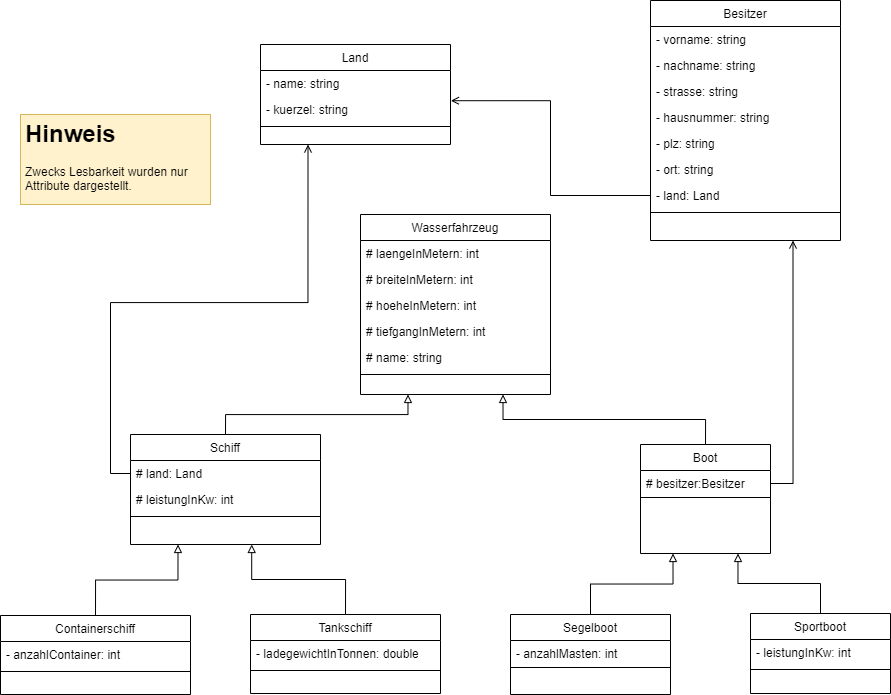

The diagram above was exported from draw.io. Its source (the exported page's mxGraphModel, read from the mxfile embedded in the PNG):
<mxGraphModel dx="1160" dy="943" grid="1" gridSize="10" guides="1" tooltips="1" connect="1" arrows="1" fold="1" page="1" pageScale="1" pageWidth="1169" pageHeight="827" background="#FFFFFF" math="0" shadow="0">
  <root>
    <mxCell id="WIyWlLk6GJQsqaUBKTNV-0" />
    <mxCell id="WIyWlLk6GJQsqaUBKTNV-1" parent="WIyWlLk6GJQsqaUBKTNV-0" />
    <mxCell id="ukn-OB5j_8bon-US_7Lc-0" value="Tankschiff" style="swimlane;fontStyle=0;align=center;verticalAlign=top;childLayout=stackLayout;horizontal=1;startSize=26;horizontalStack=0;resizeParent=1;resizeLast=0;collapsible=1;marginBottom=0;shadow=0;strokeWidth=1;" parent="WIyWlLk6GJQsqaUBKTNV-1" vertex="1">
      <mxGeometry x="380" y="680" width="190" height="79" as="geometry">
        <mxRectangle x="550" y="140" width="160" height="26" as="alternateBounds" />
      </mxGeometry>
    </mxCell>
    <mxCell id="ukn-OB5j_8bon-US_7Lc-10" value="- ladegewichtInTonnen: double" style="text;align=left;verticalAlign=top;spacingLeft=4;spacingRight=4;overflow=hidden;rotatable=0;points=[[0,0.5],[1,0.5]];portConstraint=eastwest;shadow=0;html=0;" parent="ukn-OB5j_8bon-US_7Lc-0" vertex="1">
      <mxGeometry y="26" width="190" height="26" as="geometry" />
    </mxCell>
    <mxCell id="ukn-OB5j_8bon-US_7Lc-6" value="" style="line;html=1;strokeWidth=1;align=left;verticalAlign=middle;spacingTop=-1;spacingLeft=3;spacingRight=3;rotatable=0;labelPosition=right;points=[];portConstraint=eastwest;" parent="ukn-OB5j_8bon-US_7Lc-0" vertex="1">
      <mxGeometry y="52" width="190" height="8" as="geometry" />
    </mxCell>
    <mxCell id="ukn-OB5j_8bon-US_7Lc-73" style="edgeStyle=orthogonalEdgeStyle;orthogonalLoop=1;jettySize=auto;html=1;exitX=0;exitY=0.5;exitDx=0;exitDy=0;endArrow=open;endFill=0;rounded=0;entryX=0.25;entryY=1;entryDx=0;entryDy=0;" parent="WIyWlLk6GJQsqaUBKTNV-1" source="Xi5HLEUsk_7FMj_Wrclb-2" edge="1" target="ukn-OB5j_8bon-US_7Lc-52">
      <mxGeometry relative="1" as="geometry">
        <mxPoint x="450" y="270" as="targetPoint" />
      </mxGeometry>
    </mxCell>
    <mxCell id="ukn-OB5j_8bon-US_7Lc-22" value="Containerschiff" style="swimlane;fontStyle=0;align=center;verticalAlign=top;childLayout=stackLayout;horizontal=1;startSize=26;horizontalStack=0;resizeParent=1;resizeLast=0;collapsible=1;marginBottom=0;shadow=0;strokeWidth=1;" parent="WIyWlLk6GJQsqaUBKTNV-1" vertex="1">
      <mxGeometry x="130" y="681" width="190" height="79" as="geometry">
        <mxRectangle x="550" y="140" width="160" height="26" as="alternateBounds" />
      </mxGeometry>
    </mxCell>
    <mxCell id="ukn-OB5j_8bon-US_7Lc-29" value="- anzahlContainer: int" style="text;align=left;verticalAlign=top;spacingLeft=4;spacingRight=4;overflow=hidden;rotatable=0;points=[[0,0.5],[1,0.5]];portConstraint=eastwest;shadow=0;html=0;" parent="ukn-OB5j_8bon-US_7Lc-22" vertex="1">
      <mxGeometry y="26" width="190" height="26" as="geometry" />
    </mxCell>
    <mxCell id="ukn-OB5j_8bon-US_7Lc-31" value="" style="line;html=1;strokeWidth=1;align=left;verticalAlign=middle;spacingTop=-1;spacingLeft=3;spacingRight=3;rotatable=0;labelPosition=right;points=[];portConstraint=eastwest;" parent="ukn-OB5j_8bon-US_7Lc-22" vertex="1">
      <mxGeometry y="52" width="190" height="8" as="geometry" />
    </mxCell>
    <mxCell id="ukn-OB5j_8bon-US_7Lc-78" style="edgeStyle=orthogonalEdgeStyle;orthogonalLoop=1;jettySize=auto;html=1;exitX=1;exitY=0.5;exitDx=0;exitDy=0;entryX=0.75;entryY=1;entryDx=0;entryDy=0;endArrow=open;endFill=0;rounded=0;" parent="WIyWlLk6GJQsqaUBKTNV-1" source="ukn-OB5j_8bon-US_7Lc-34" target="ukn-OB5j_8bon-US_7Lc-62" edge="1">
      <mxGeometry relative="1" as="geometry" />
    </mxCell>
    <mxCell id="ukn-OB5j_8bon-US_7Lc-32" value="Boot" style="swimlane;fontStyle=0;align=center;verticalAlign=top;childLayout=stackLayout;horizontal=1;startSize=26;horizontalStack=0;resizeParent=1;resizeLast=0;collapsible=1;marginBottom=0;shadow=0;strokeWidth=1;" parent="WIyWlLk6GJQsqaUBKTNV-1" vertex="1">
      <mxGeometry x="770" y="510" width="130" height="109" as="geometry">
        <mxRectangle x="550" y="140" width="160" height="26" as="alternateBounds" />
      </mxGeometry>
    </mxCell>
    <mxCell id="ukn-OB5j_8bon-US_7Lc-34" value="# besitzer:Besitzer" style="text;align=left;verticalAlign=top;spacingLeft=4;spacingRight=4;overflow=hidden;rotatable=0;points=[[0,0.5],[1,0.5]];portConstraint=eastwest;shadow=0;html=0;" parent="ukn-OB5j_8bon-US_7Lc-32" vertex="1">
      <mxGeometry y="26" width="130" height="26" as="geometry" />
    </mxCell>
    <mxCell id="ukn-OB5j_8bon-US_7Lc-41" value="" style="line;html=1;strokeWidth=1;align=left;verticalAlign=middle;spacingTop=-1;spacingLeft=3;spacingRight=3;rotatable=0;labelPosition=right;points=[];portConstraint=eastwest;" parent="ukn-OB5j_8bon-US_7Lc-32" vertex="1">
      <mxGeometry y="52" width="130" height="2" as="geometry" />
    </mxCell>
    <mxCell id="ukn-OB5j_8bon-US_7Lc-42" value="Sportboot" style="swimlane;fontStyle=0;align=center;verticalAlign=top;childLayout=stackLayout;horizontal=1;startSize=26;horizontalStack=0;resizeParent=1;resizeLast=0;collapsible=1;marginBottom=0;shadow=0;strokeWidth=1;" parent="WIyWlLk6GJQsqaUBKTNV-1" vertex="1">
      <mxGeometry x="880" y="679" width="140" height="80" as="geometry">
        <mxRectangle x="550" y="140" width="160" height="26" as="alternateBounds" />
      </mxGeometry>
    </mxCell>
    <mxCell id="ukn-OB5j_8bon-US_7Lc-50" value="- leistungInKw: int" style="text;align=left;verticalAlign=top;spacingLeft=4;spacingRight=4;overflow=hidden;rotatable=0;points=[[0,0.5],[1,0.5]];portConstraint=eastwest;shadow=0;html=0;" parent="ukn-OB5j_8bon-US_7Lc-42" vertex="1">
      <mxGeometry y="26" width="140" height="26" as="geometry" />
    </mxCell>
    <mxCell id="ukn-OB5j_8bon-US_7Lc-51" value="" style="line;html=1;strokeWidth=1;align=left;verticalAlign=middle;spacingTop=-1;spacingLeft=3;spacingRight=3;rotatable=0;labelPosition=right;points=[];portConstraint=eastwest;" parent="ukn-OB5j_8bon-US_7Lc-42" vertex="1">
      <mxGeometry y="52" width="140" height="8" as="geometry" />
    </mxCell>
    <mxCell id="ukn-OB5j_8bon-US_7Lc-52" value="Land" style="swimlane;fontStyle=0;align=center;verticalAlign=top;childLayout=stackLayout;horizontal=1;startSize=26;horizontalStack=0;resizeParent=1;resizeLast=0;collapsible=1;marginBottom=0;shadow=0;strokeWidth=1;" parent="WIyWlLk6GJQsqaUBKTNV-1" vertex="1">
      <mxGeometry x="390" y="110" width="190" height="100" as="geometry">
        <mxRectangle x="550" y="140" width="160" height="26" as="alternateBounds" />
      </mxGeometry>
    </mxCell>
    <mxCell id="ukn-OB5j_8bon-US_7Lc-53" value="- name: string" style="text;align=left;verticalAlign=top;spacingLeft=4;spacingRight=4;overflow=hidden;rotatable=0;points=[[0,0.5],[1,0.5]];portConstraint=eastwest;" parent="ukn-OB5j_8bon-US_7Lc-52" vertex="1">
      <mxGeometry y="26" width="190" height="26" as="geometry" />
    </mxCell>
    <mxCell id="ukn-OB5j_8bon-US_7Lc-54" value="- kuerzel: string" style="text;align=left;verticalAlign=top;spacingLeft=4;spacingRight=4;overflow=hidden;rotatable=0;points=[[0,0.5],[1,0.5]];portConstraint=eastwest;shadow=0;html=0;" parent="ukn-OB5j_8bon-US_7Lc-52" vertex="1">
      <mxGeometry y="52" width="190" height="26" as="geometry" />
    </mxCell>
    <mxCell id="ukn-OB5j_8bon-US_7Lc-61" value="" style="line;html=1;strokeWidth=1;align=left;verticalAlign=middle;spacingTop=-1;spacingLeft=3;spacingRight=3;rotatable=0;labelPosition=right;points=[];portConstraint=eastwest;" parent="ukn-OB5j_8bon-US_7Lc-52" vertex="1">
      <mxGeometry y="78" width="190" height="8" as="geometry" />
    </mxCell>
    <mxCell id="ukn-OB5j_8bon-US_7Lc-62" value="Besitzer" style="swimlane;fontStyle=0;align=center;verticalAlign=top;childLayout=stackLayout;horizontal=1;startSize=26;horizontalStack=0;resizeParent=1;resizeLast=0;collapsible=1;marginBottom=0;shadow=0;strokeWidth=1;" parent="WIyWlLk6GJQsqaUBKTNV-1" vertex="1">
      <mxGeometry x="780" y="66" width="190" height="240" as="geometry">
        <mxRectangle x="550" y="140" width="160" height="26" as="alternateBounds" />
      </mxGeometry>
    </mxCell>
    <mxCell id="ukn-OB5j_8bon-US_7Lc-63" value="- vorname: string" style="text;align=left;verticalAlign=top;spacingLeft=4;spacingRight=4;overflow=hidden;rotatable=0;points=[[0,0.5],[1,0.5]];portConstraint=eastwest;" parent="ukn-OB5j_8bon-US_7Lc-62" vertex="1">
      <mxGeometry y="26" width="190" height="26" as="geometry" />
    </mxCell>
    <mxCell id="ukn-OB5j_8bon-US_7Lc-64" value="- nachname: string" style="text;align=left;verticalAlign=top;spacingLeft=4;spacingRight=4;overflow=hidden;rotatable=0;points=[[0,0.5],[1,0.5]];portConstraint=eastwest;shadow=0;html=0;" parent="ukn-OB5j_8bon-US_7Lc-62" vertex="1">
      <mxGeometry y="52" width="190" height="26" as="geometry" />
    </mxCell>
    <mxCell id="ukn-OB5j_8bon-US_7Lc-65" value="- strasse: string" style="text;align=left;verticalAlign=top;spacingLeft=4;spacingRight=4;overflow=hidden;rotatable=0;points=[[0,0.5],[1,0.5]];portConstraint=eastwest;shadow=0;html=0;" parent="ukn-OB5j_8bon-US_7Lc-62" vertex="1">
      <mxGeometry y="78" width="190" height="26" as="geometry" />
    </mxCell>
    <mxCell id="ukn-OB5j_8bon-US_7Lc-66" value="- hausnummer: string" style="text;align=left;verticalAlign=top;spacingLeft=4;spacingRight=4;overflow=hidden;rotatable=0;points=[[0,0.5],[1,0.5]];portConstraint=eastwest;shadow=0;html=0;" parent="ukn-OB5j_8bon-US_7Lc-62" vertex="1">
      <mxGeometry y="104" width="190" height="26" as="geometry" />
    </mxCell>
    <mxCell id="ukn-OB5j_8bon-US_7Lc-67" value="- plz: string" style="text;align=left;verticalAlign=top;spacingLeft=4;spacingRight=4;overflow=hidden;rotatable=0;points=[[0,0.5],[1,0.5]];portConstraint=eastwest;shadow=0;html=0;" parent="ukn-OB5j_8bon-US_7Lc-62" vertex="1">
      <mxGeometry y="130" width="190" height="26" as="geometry" />
    </mxCell>
    <mxCell id="ukn-OB5j_8bon-US_7Lc-68" value="- ort: string" style="text;align=left;verticalAlign=top;spacingLeft=4;spacingRight=4;overflow=hidden;rotatable=0;points=[[0,0.5],[1,0.5]];portConstraint=eastwest;shadow=0;html=0;" parent="ukn-OB5j_8bon-US_7Lc-62" vertex="1">
      <mxGeometry y="156" width="190" height="26" as="geometry" />
    </mxCell>
    <mxCell id="ukn-OB5j_8bon-US_7Lc-69" value="- land: Land" style="text;align=left;verticalAlign=top;spacingLeft=4;spacingRight=4;overflow=hidden;rotatable=0;points=[[0,0.5],[1,0.5]];portConstraint=eastwest;shadow=0;html=0;" parent="ukn-OB5j_8bon-US_7Lc-62" vertex="1">
      <mxGeometry y="182" width="190" height="26" as="geometry" />
    </mxCell>
    <mxCell id="ukn-OB5j_8bon-US_7Lc-71" value="" style="line;html=1;strokeWidth=1;align=left;verticalAlign=middle;spacingTop=-1;spacingLeft=3;spacingRight=3;rotatable=0;labelPosition=right;points=[];portConstraint=eastwest;" parent="ukn-OB5j_8bon-US_7Lc-62" vertex="1">
      <mxGeometry y="208" width="190" height="8" as="geometry" />
    </mxCell>
    <mxCell id="ukn-OB5j_8bon-US_7Lc-75" style="edgeStyle=orthogonalEdgeStyle;orthogonalLoop=1;jettySize=auto;html=1;exitX=0;exitY=0.5;exitDx=0;exitDy=0;entryX=1.002;entryY=0.162;entryDx=0;entryDy=0;entryPerimeter=0;endArrow=open;endFill=0;rounded=0;" parent="WIyWlLk6GJQsqaUBKTNV-1" source="ukn-OB5j_8bon-US_7Lc-69" target="ukn-OB5j_8bon-US_7Lc-54" edge="1">
      <mxGeometry relative="1" as="geometry" />
    </mxCell>
    <mxCell id="ukn-OB5j_8bon-US_7Lc-87" value="&lt;h1&gt;Hinweis&lt;/h1&gt;&lt;p&gt;Zwecks Lesbarkeit wurden nur Attribute dargestellt.&amp;nbsp;&lt;/p&gt;&lt;p&gt;Jede Klasse enthält Konstruktoren und u jedem Attribut existieren Eigenschaften {get;set;}.&lt;br&gt;&lt;/p&gt;" style="text;html=1;strokeColor=#d6b656;fillColor=#fff2cc;spacing=5;spacingTop=-20;whiteSpace=wrap;overflow=hidden;rounded=0;fillStyle=auto;" parent="WIyWlLk6GJQsqaUBKTNV-1" vertex="1">
      <mxGeometry x="150" y="180" width="190" height="90" as="geometry" />
    </mxCell>
    <mxCell id="Xi5HLEUsk_7FMj_Wrclb-0" value="Schiff" style="swimlane;fontStyle=0;align=center;verticalAlign=top;childLayout=stackLayout;horizontal=1;startSize=26;horizontalStack=0;resizeParent=1;resizeLast=0;collapsible=1;marginBottom=0;shadow=0;strokeWidth=1;" parent="WIyWlLk6GJQsqaUBKTNV-1" vertex="1">
      <mxGeometry x="260" y="500" width="190" height="110" as="geometry">
        <mxRectangle x="550" y="140" width="160" height="26" as="alternateBounds" />
      </mxGeometry>
    </mxCell>
    <mxCell id="Xi5HLEUsk_7FMj_Wrclb-2" value="# land: Land" style="text;align=left;verticalAlign=top;spacingLeft=4;spacingRight=4;overflow=hidden;rotatable=0;points=[[0,0.5],[1,0.5]];portConstraint=eastwest;shadow=0;html=0;" parent="Xi5HLEUsk_7FMj_Wrclb-0" vertex="1">
      <mxGeometry y="26" width="190" height="26" as="geometry" />
    </mxCell>
    <mxCell id="2i3soMa_G42N75PmDBo8-0" value="# leistungInKw: int" style="text;align=left;verticalAlign=top;spacingLeft=4;spacingRight=4;overflow=hidden;rotatable=0;points=[[0,0.5],[1,0.5]];portConstraint=eastwest;shadow=0;html=0;" vertex="1" parent="Xi5HLEUsk_7FMj_Wrclb-0">
      <mxGeometry y="52" width="190" height="26" as="geometry" />
    </mxCell>
    <mxCell id="Xi5HLEUsk_7FMj_Wrclb-9" value="" style="line;html=1;strokeWidth=1;align=left;verticalAlign=middle;spacingTop=-1;spacingLeft=3;spacingRight=3;rotatable=0;labelPosition=right;points=[];portConstraint=eastwest;" parent="Xi5HLEUsk_7FMj_Wrclb-0" vertex="1">
      <mxGeometry y="78" width="190" height="8" as="geometry" />
    </mxCell>
    <mxCell id="Xi5HLEUsk_7FMj_Wrclb-10" value="Wasserfahrzeug" style="swimlane;fontStyle=0;align=center;verticalAlign=top;childLayout=stackLayout;horizontal=1;startSize=26;horizontalStack=0;resizeParent=1;resizeLast=0;collapsible=1;marginBottom=0;shadow=0;strokeWidth=1;" parent="WIyWlLk6GJQsqaUBKTNV-1" vertex="1">
      <mxGeometry x="490" y="280" width="190" height="180" as="geometry">
        <mxRectangle x="550" y="140" width="160" height="26" as="alternateBounds" />
      </mxGeometry>
    </mxCell>
    <mxCell id="Xi5HLEUsk_7FMj_Wrclb-13" value="# laengeInMetern: int" style="text;align=left;verticalAlign=top;spacingLeft=4;spacingRight=4;overflow=hidden;rotatable=0;points=[[0,0.5],[1,0.5]];portConstraint=eastwest;shadow=0;html=0;" parent="Xi5HLEUsk_7FMj_Wrclb-10" vertex="1">
      <mxGeometry y="26" width="190" height="26" as="geometry" />
    </mxCell>
    <mxCell id="Xi5HLEUsk_7FMj_Wrclb-14" value="# breiteInMetern: int" style="text;align=left;verticalAlign=top;spacingLeft=4;spacingRight=4;overflow=hidden;rotatable=0;points=[[0,0.5],[1,0.5]];portConstraint=eastwest;shadow=0;html=0;" parent="Xi5HLEUsk_7FMj_Wrclb-10" vertex="1">
      <mxGeometry y="52" width="190" height="26" as="geometry" />
    </mxCell>
    <mxCell id="Xi5HLEUsk_7FMj_Wrclb-15" value="# hoeheInMetern: int" style="text;align=left;verticalAlign=top;spacingLeft=4;spacingRight=4;overflow=hidden;rotatable=0;points=[[0,0.5],[1,0.5]];portConstraint=eastwest;shadow=0;html=0;" parent="Xi5HLEUsk_7FMj_Wrclb-10" vertex="1">
      <mxGeometry y="78" width="190" height="26" as="geometry" />
    </mxCell>
    <mxCell id="Xi5HLEUsk_7FMj_Wrclb-16" value="# tiefgangInMetern: int" style="text;align=left;verticalAlign=top;spacingLeft=4;spacingRight=4;overflow=hidden;rotatable=0;points=[[0,0.5],[1,0.5]];portConstraint=eastwest;shadow=0;html=0;" parent="Xi5HLEUsk_7FMj_Wrclb-10" vertex="1">
      <mxGeometry y="104" width="190" height="26" as="geometry" />
    </mxCell>
    <mxCell id="Xi5HLEUsk_7FMj_Wrclb-1" value="# name: string" style="text;align=left;verticalAlign=top;spacingLeft=4;spacingRight=4;overflow=hidden;rotatable=0;points=[[0,0.5],[1,0.5]];portConstraint=eastwest;" parent="Xi5HLEUsk_7FMj_Wrclb-10" vertex="1">
      <mxGeometry y="130" width="190" height="26" as="geometry" />
    </mxCell>
    <mxCell id="Xi5HLEUsk_7FMj_Wrclb-19" value="" style="line;html=1;strokeWidth=1;align=left;verticalAlign=middle;spacingTop=-1;spacingLeft=3;spacingRight=3;rotatable=0;labelPosition=right;points=[];portConstraint=eastwest;" parent="Xi5HLEUsk_7FMj_Wrclb-10" vertex="1">
      <mxGeometry y="156" width="190" height="8" as="geometry" />
    </mxCell>
    <mxCell id="Xi5HLEUsk_7FMj_Wrclb-21" value="Segelboot" style="swimlane;fontStyle=0;align=center;verticalAlign=top;childLayout=stackLayout;horizontal=1;startSize=26;horizontalStack=0;resizeParent=1;resizeLast=0;collapsible=1;marginBottom=0;shadow=0;strokeWidth=1;" parent="WIyWlLk6GJQsqaUBKTNV-1" vertex="1">
      <mxGeometry x="640" y="680" width="160" height="80" as="geometry">
        <mxRectangle x="550" y="140" width="160" height="26" as="alternateBounds" />
      </mxGeometry>
    </mxCell>
    <mxCell id="Xi5HLEUsk_7FMj_Wrclb-28" value="- anzahlMasten: int" style="text;align=left;verticalAlign=top;spacingLeft=4;spacingRight=4;overflow=hidden;rotatable=0;points=[[0,0.5],[1,0.5]];portConstraint=eastwest;shadow=0;html=0;" parent="Xi5HLEUsk_7FMj_Wrclb-21" vertex="1">
      <mxGeometry y="26" width="160" height="26" as="geometry" />
    </mxCell>
    <mxCell id="Xi5HLEUsk_7FMj_Wrclb-29" value="" style="line;html=1;strokeWidth=1;align=left;verticalAlign=middle;spacingTop=-1;spacingLeft=3;spacingRight=3;rotatable=0;labelPosition=right;points=[];portConstraint=eastwest;" parent="Xi5HLEUsk_7FMj_Wrclb-21" vertex="1">
      <mxGeometry y="52" width="160" height="2" as="geometry" />
    </mxCell>
    <mxCell id="Xi5HLEUsk_7FMj_Wrclb-30" value="" style="endArrow=block;html=1;rounded=0;exitX=0.5;exitY=0;exitDx=0;exitDy=0;entryX=0.75;entryY=1;entryDx=0;entryDy=0;endFill=0;edgeStyle=orthogonalEdgeStyle;" parent="WIyWlLk6GJQsqaUBKTNV-1" source="ukn-OB5j_8bon-US_7Lc-32" target="Xi5HLEUsk_7FMj_Wrclb-10" edge="1">
      <mxGeometry width="50" height="50" relative="1" as="geometry">
        <mxPoint x="550" y="710" as="sourcePoint" />
        <mxPoint x="632.5" y="510" as="targetPoint" />
      </mxGeometry>
    </mxCell>
    <mxCell id="Xi5HLEUsk_7FMj_Wrclb-31" value="" style="endArrow=block;html=1;rounded=0;exitX=0.5;exitY=0;exitDx=0;exitDy=0;entryX=0.25;entryY=1;entryDx=0;entryDy=0;endFill=0;edgeStyle=orthogonalEdgeStyle;" parent="WIyWlLk6GJQsqaUBKTNV-1" source="Xi5HLEUsk_7FMj_Wrclb-0" target="Xi5HLEUsk_7FMj_Wrclb-10" edge="1">
      <mxGeometry width="50" height="50" relative="1" as="geometry">
        <mxPoint x="647.5" y="568.5800000000002" as="sourcePoint" />
        <mxPoint x="537.5" y="510" as="targetPoint" />
      </mxGeometry>
    </mxCell>
    <mxCell id="Xi5HLEUsk_7FMj_Wrclb-32" value="" style="endArrow=block;html=1;rounded=0;exitX=0.5;exitY=0;exitDx=0;exitDy=0;entryX=0.25;entryY=1;entryDx=0;entryDy=0;endFill=0;edgeStyle=orthogonalEdgeStyle;" parent="WIyWlLk6GJQsqaUBKTNV-1" source="ukn-OB5j_8bon-US_7Lc-22" target="Xi5HLEUsk_7FMj_Wrclb-0" edge="1">
      <mxGeometry width="50" height="50" relative="1" as="geometry">
        <mxPoint x="460" y="549" as="sourcePoint" />
        <mxPoint x="547.5" y="520" as="targetPoint" />
      </mxGeometry>
    </mxCell>
    <mxCell id="Xi5HLEUsk_7FMj_Wrclb-33" value="" style="endArrow=block;html=1;rounded=0;exitX=0.5;exitY=0;exitDx=0;exitDy=0;entryX=0.25;entryY=1;entryDx=0;entryDy=0;endFill=0;edgeStyle=orthogonalEdgeStyle;" parent="WIyWlLk6GJQsqaUBKTNV-1" source="ukn-OB5j_8bon-US_7Lc-0" edge="1">
      <mxGeometry width="50" height="50" relative="1" as="geometry">
        <mxPoint x="328.72000000000025" y="680" as="sourcePoint" />
        <mxPoint x="381.22" y="610" as="targetPoint" />
      </mxGeometry>
    </mxCell>
    <mxCell id="Xi5HLEUsk_7FMj_Wrclb-34" value="" style="endArrow=block;html=1;rounded=0;exitX=0.5;exitY=0;exitDx=0;exitDy=0;entryX=0.25;entryY=1;entryDx=0;entryDy=0;endFill=0;edgeStyle=orthogonalEdgeStyle;" parent="WIyWlLk6GJQsqaUBKTNV-1" source="Xi5HLEUsk_7FMj_Wrclb-21" target="ukn-OB5j_8bon-US_7Lc-32" edge="1">
      <mxGeometry width="50" height="50" relative="1" as="geometry">
        <mxPoint x="706.28" y="650" as="sourcePoint" />
        <mxPoint x="659.9999999999998" y="580" as="targetPoint" />
      </mxGeometry>
    </mxCell>
    <mxCell id="Xi5HLEUsk_7FMj_Wrclb-35" value="" style="endArrow=block;html=1;rounded=0;exitX=0.5;exitY=0;exitDx=0;exitDy=0;entryX=0.75;entryY=1;entryDx=0;entryDy=0;endFill=0;edgeStyle=orthogonalEdgeStyle;" parent="WIyWlLk6GJQsqaUBKTNV-1" source="ukn-OB5j_8bon-US_7Lc-42" target="ukn-OB5j_8bon-US_7Lc-32" edge="1">
      <mxGeometry width="50" height="50" relative="1" as="geometry">
        <mxPoint x="1016.28" y="650" as="sourcePoint" />
        <mxPoint x="969.9999999999998" y="580" as="targetPoint" />
      </mxGeometry>
    </mxCell>
  </root>
</mxGraphModel>